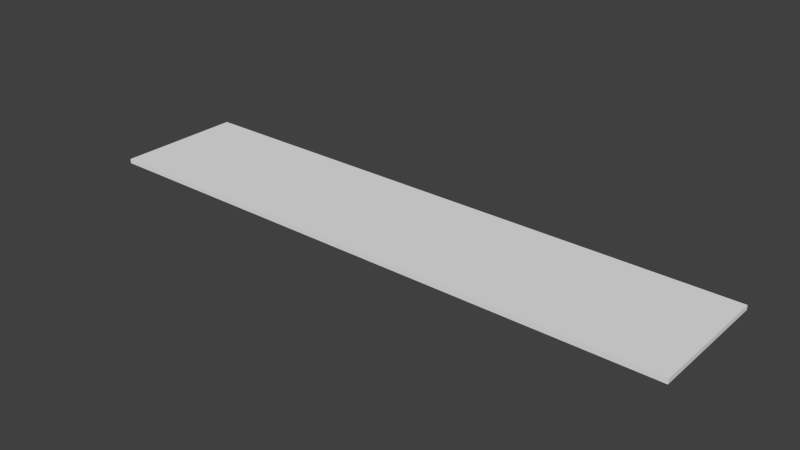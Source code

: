 # Source: periodicfloor.blend  (saved by Blender 2.74.0; exported with 4.5.12 LTS)
import bpy
from mathutils import Matrix  # noqa: F401  (used for matrix-valued properties, if any)

bpy.ops.wm.read_factory_settings(use_empty=True)
scene = bpy.context.scene
scene.name = 'Scene'

# ---- collections
col_collection_1 = bpy.data.collections.new('Collection 1'); scene.collection.children.link(col_collection_1)

# ---- materials (node trees are filled in below, after node groups)
mat_pertab = bpy.data.materials.new('PerTab')
mat_pertab.alpha_threshold = 0.0
mat_pertab.use_transparent_shadow = False
mat_pertab.roughness = 0.5
mat_pertab.line_color = (0.0, 0.0, 0.0, 1.0)

# ---- material node trees

# ---- world
world_world = bpy.data.worlds.new('World'); scene.world = world_world
world_world.color = (0.05088, 0.05088, 0.05088)
world_world.use_sun_shadow = False
world_world.sun_shadow_jitter_overblur = 0.0
world_world.cycles.sampling_method = 'MANUAL'
world_world.cycles.sample_map_resolution = 256

# ---- meshes
me_cube = bpy.data.meshes.new('Cube')
me_cube.from_pydata([(1.0, 1.0, -1.0), (1.0, -1.0, -1.0), (-1.0, -1.0, -1.0), (-1.0, 1.0, -1.0), (1.0, 1.0, 1.0), (1.0, -1.0, 1.0), (-1.0, -1.0, 1.0), (-1.0, 1.0, 1.0)], [], [(0, 1, 2, 3), (4, 7, 6, 5), (0, 4, 5, 1), (1, 5, 6, 2), (2, 6, 7, 3), (4, 0, 3, 7)])
_uv = me_cube.uv_layers.new(name='UVMap')
_uv.uv.foreach_set('vector', [0.0, 0.0, 0.0, 0.0, 0.0, 0.0, 0.0, 0.0, 4.791e-05, 0.9998, 0.000175, 0.0007547, 0.9999, 0.0002827, 0.9999, 1.0, 0.0, 0.0, 0.0, 0.0, 0.0, 0.0, 0.0, 0.0, 0.0, 0.0, 0.0, 0.0, 0.0, 0.0, 0.0, 0.0, 0.0, 0.0, 0.0, 0.0, 0.0, 0.0, 0.0, 0.0, 0.0, 0.0, 0.0, 0.0, 0.0, 0.0, 0.0, 0.0])
me_cube.materials.append(mat_pertab)
me_cube.use_remesh_preserve_volume = False
me_cube.use_remesh_preserve_attributes = False
me_cube.use_mirror_vertex_groups = False
me_cube.update()

# ---- objects
ob_cube = bpy.data.objects.new('Cube', me_cube)

# ---- transforms, parenting, visibility, modifiers, constraints
ob_cube.location = (0.0, 0.0, 0.0)
ob_cube.rotation_euler = (0.0, 0.0, 1.571)
ob_cube.scale = (36.1, 165.9, 1.25)
ob_cube.lock_rotations_4d = False
ob_cube.empty_display_type = 'ARROWS'
ob_cube.lineart.crease_threshold = 0.0

# ---- collection membership
col_collection_1.objects.link(ob_cube)

# ---- scene / render settings (as saved in the file)
scene.frame_start = 1; scene.frame_end = 250; scene.frame_set(1)
scene.render.engine = 'BLENDER_EEVEE_NEXT'
scene.render.resolution_percentage = 50
scene.render.dither_intensity = 0.0
scene.cycles.use_denoising = False
scene.cycles.samples = 10
scene.cycles.sampling_pattern = 'TABULATED_SOBOL'
scene.cycles.light_sampling_threshold = 0.0
scene.cycles.use_adaptive_sampling = False
scene.cycles.use_light_tree = False
scene.cycles.blur_glossy = 0.0
scene.cycles.pixel_filter_type = 'GAUSSIAN'
scene.cycles.sample_clamp_indirect = 0.0
scene.view_settings.view_transform = 'Standard'
bpy.context.view_layer.update()

# ---- added for rendering (the .blend has no active camera and no usable light): camera, sun
cam_auto = bpy.data.cameras.new('AutoCamera')
cam_auto.lens = 50.0
cam_auto.sensor_width = 36.0
cam_auto.clip_end = 5515.46
ob_auto_camera = bpy.data.objects.new('AutoCamera', cam_auto)
scene.collection.objects.link(ob_auto_camera)
ob_auto_camera.location = (314.272, -377.127, 251.418)
ob_auto_camera.rotation_euler = (1.09748, -7.21219e-08, 0.694738)
scene.camera = ob_auto_camera
light_auto_sun = bpy.data.lights.new('AutoSun', 'SUN')
light_auto_sun.energy = 3.0
light_auto_sun.angle = 0.0523599
ob_auto_sun = bpy.data.objects.new('AutoSun', light_auto_sun)
scene.collection.objects.link(ob_auto_sun)
ob_auto_sun.rotation_euler = (0.872665, 0.174533, 0.523599)
bpy.context.view_layer.update()
